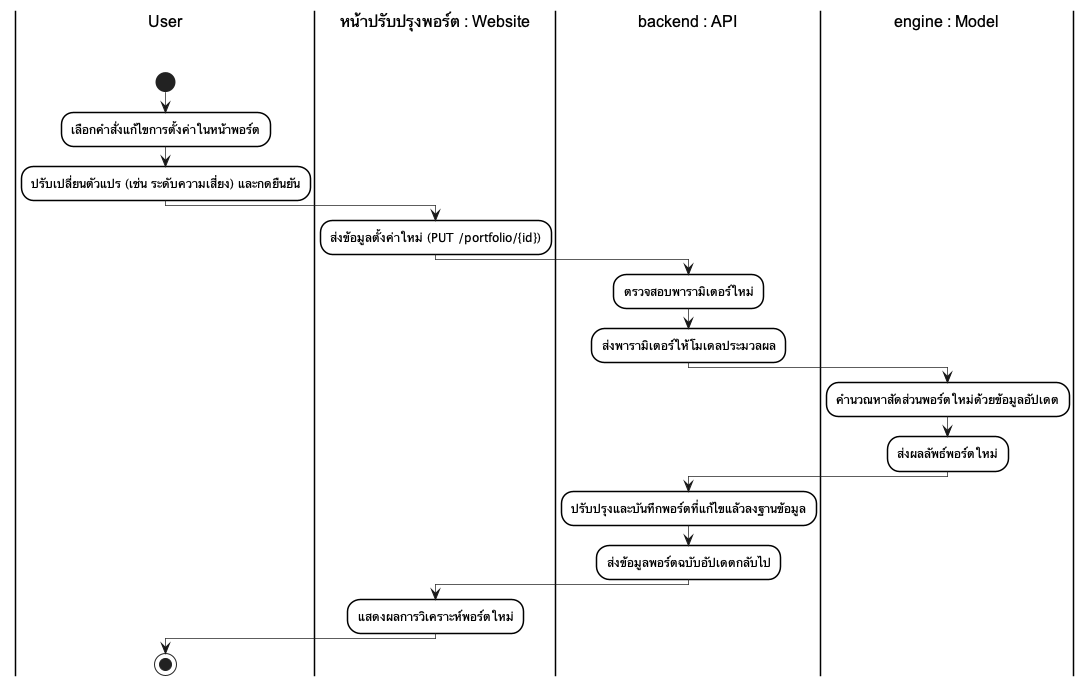

The diagram above was rendered by PlantUML. Its source (embedded in the PNG):
@startuml
skinparam monochrome true
skinparam shadowing false
skinparam backgroundcolor white
skinparam ranksep 50

skinparam SwimlaneBorderColor black
skinparam SwimlaneBorderThickness 1.5
skinparam SwimlaneBackgroundColor white
skinparam SwimlaneTitleBackgroundColor white
skinparam SwimlaneTitleFontColor black
skinparam SwimlaneTitleFontSize 16
skinparam SwimlaneTitleFontName Arial

skinparam ActivityBackgroundColor white
skinparam ActivityBorderColor black
skinparam ActivityBorderThickness 1.5
skinparam ArrowThickness 0.7

|User\n\n|
start
:เลือกคำสั่งแก้ไขการตั้งค่าในหน้าพอร์ต;
:ปรับเปลี่ยนตัวแปร (เช่น ระดับความเสี่ยง) และกดยืนยัน;
|หน้าปรับปรุงพอร์ต : Website\n\n|
:ส่งข้อมูลตั้งค่าใหม่ (PUT /portfolio/{id});
|backend : API\n\n|
:ตรวจสอบพารามิเตอร์ใหม่;
:ส่งพารามิเตอร์ให้โมเดลประมวลผล;
|engine : Model\n\n|
:คำนวณหาสัดส่วนพอร์ตใหม่ด้วยข้อมูลอัปเดต;
:ส่งผลลัพธ์พอร์ตใหม่;
|backend : API\n\n|
:ปรับปรุงและบันทึกพอร์ตที่แก้ไขแล้วลงฐานข้อมูล;
:ส่งข้อมูลพอร์ตฉบับอัปเดตกลับไป;
|หน้าปรับปรุงพอร์ต : Website\n\n|
:แสดงผลการวิเคราะห์พอร์ตใหม่;
|User\n\n|
stop
@enduml